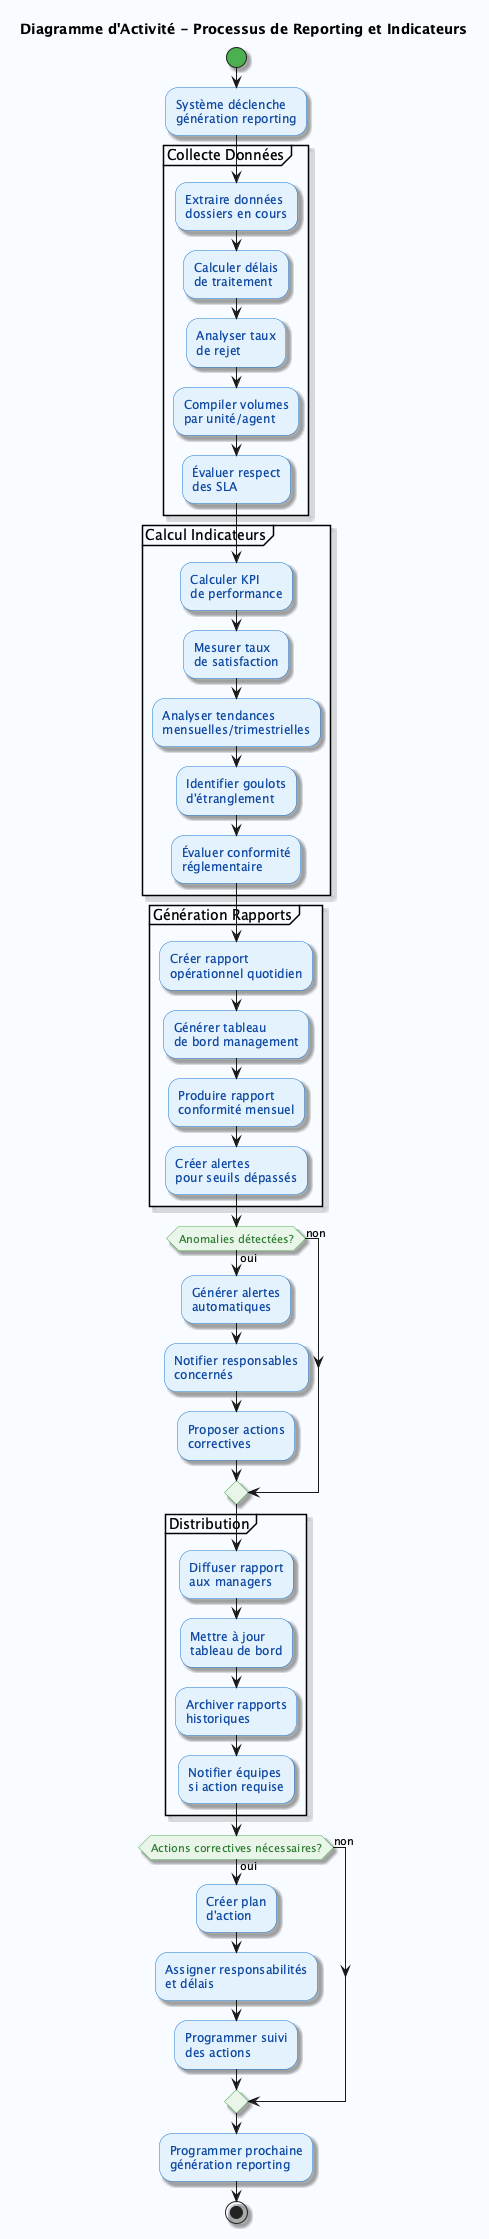

The diagram above was rendered by PlantUML. Its source (embedded in the PNG):
@startuml ProcessusReporting
skinparam backgroundColor #F8FBFF
skinparam activity {
    BackgroundColor #E3F2FD
    BorderColor #1976D2
    FontColor #0D47A1
    DiamondBackgroundColor #E8F5E8
    DiamondBorderColor #4CAF50
    DiamondFontColor #2E7D32
    StartColor #4CAF50
    EndColor #F44336
}
skinparam shadowing true

title Diagramme d'Activité - Processus de Reporting et Indicateurs

start

:Système déclenche
génération reporting;

partition "Collecte Données" {
    :Extraire données
    dossiers en cours;
    
    :Calculer délais
    de traitement;
    
    :Analyser taux
    de rejet;
    
    :Compiler volumes
    par unité/agent;
    
    :Évaluer respect
    des SLA;
}

partition "Calcul Indicateurs" {
    :Calculer KPI
    de performance;
    
    :Mesurer taux
    de satisfaction;
    
    :Analyser tendances
    mensuelles/trimestrielles;
    
    :Identifier goulots
    d'étranglement;
    
    :Évaluer conformité
    réglementaire;
}

partition "Génération Rapports" {
    :Créer rapport
    opérationnel quotidien;
    
    :Générer tableau
    de bord management;
    
    :Produire rapport
    conformité mensuel;
    
    :Créer alertes
    pour seuils dépassés;
}

if (Anomalies détectées?) then (oui)
    :Générer alertes
    automatiques;
    
    :Notifier responsables
    concernés;
    
    :Proposer actions
    correctives;
else (non)
endif

partition "Distribution" {
    :Diffuser rapport
    aux managers;
    
    :Mettre à jour
    tableau de bord;
    
    :Archiver rapports
    historiques;
    
    :Notifier équipes
    si action requise;
}

if (Actions correctives nécessaires?) then (oui)
    :Créer plan
    d'action;
    
    :Assigner responsabilités
    et délais;
    
    :Programmer suivi
    des actions;
else (non)
endif

:Programmer prochaine
génération reporting;

stop

@enduml